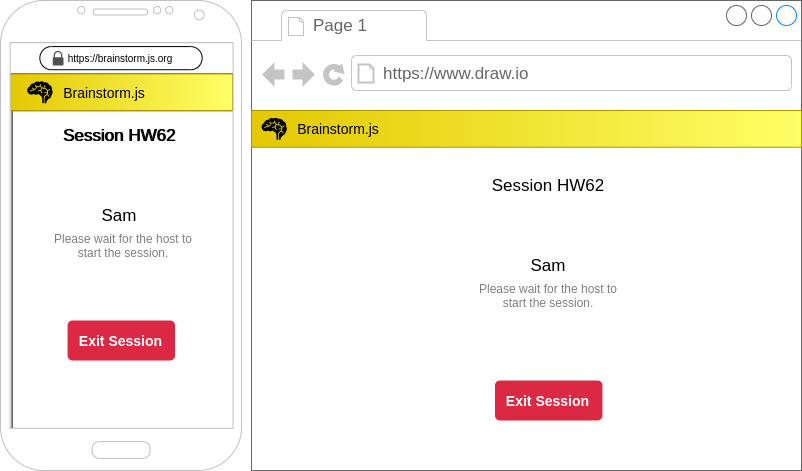

The diagram above was exported from draw.io. Its source (the exported page's mxGraphModel, read from the mxfile embedded in the PNG):
<mxGraphModel dx="1313" dy="764" grid="1" gridSize="10" guides="1" tooltips="1" connect="1" arrows="1" fold="1" page="1" pageScale="1" pageWidth="827" pageHeight="1169" math="0" shadow="0">
  <root>
    <mxCell id="0" />
    <mxCell id="1" parent="0" />
    <mxCell id="2" value="" style="group;movable=0;resizable=0;rotatable=0;deletable=0;editable=0;connectable=0;" vertex="1" connectable="0" parent="1">
      <mxGeometry x="9" y="70" width="801" height="470" as="geometry" />
    </mxCell>
    <mxCell id="3" value="" style="group" vertex="1" connectable="0" parent="2">
      <mxGeometry width="357.3" height="470" as="geometry" />
    </mxCell>
    <mxCell id="4" value="" style="rounded=0;whiteSpace=wrap;html=1;fontSize=14;" vertex="1" parent="3">
      <mxGeometry x="11.61" y="110.16" width="221.92" height="329.84" as="geometry" />
    </mxCell>
    <mxCell id="5" value="" style="rounded=0;whiteSpace=wrap;html=1;" vertex="1" parent="3">
      <mxGeometry x="8.078151183693365" y="41.859375" width="225.4538557630785" height="31.578125" as="geometry" />
    </mxCell>
    <mxCell id="6" value="https://brainstorm.js.org" style="rounded=1;whiteSpace=wrap;html=1;arcSize=50;fontSize=10;" vertex="1" parent="3">
      <mxGeometry x="39.36262758599678" y="46.08203125" width="162.29740105420308" height="23.1328125" as="geometry" />
    </mxCell>
    <mxCell id="7" value="" style="sketch=0;pointerEvents=1;shadow=0;dashed=0;html=1;strokeColor=none;fillColor=#505050;labelPosition=center;verticalLabelPosition=bottom;verticalAlign=top;outlineConnect=0;align=center;shape=mxgraph.office.security.lock_protected;rounded=1;" vertex="1" parent="3">
      <mxGeometry x="52.140794003839" y="50.3046875" width="10.736597300508818" height="14.6875" as="geometry" />
    </mxCell>
    <mxCell id="8" value="" style="rounded=0;whiteSpace=wrap;html=1;fillColor=#e3c800;fontColor=#000000;strokeColor=#B09500;gradientColor=#FFFF66;gradientDirection=east;" vertex="1" parent="3">
      <mxGeometry x="8.078151183693365" y="73.4375" width="223.98510100240696" height="36.71875" as="geometry" />
    </mxCell>
    <mxCell id="9" value="" style="shape=mxgraph.signs.healthcare.brain;html=1;pointerEvents=1;fillColor=#000000;strokeColor=none;verticalLabelPosition=bottom;verticalAlign=top;align=center;rounded=1;" vertex="1" parent="3">
      <mxGeometry x="26.73868041802506" y="80.78125" width="25.402113585813957" height="22.03125" as="geometry" />
    </mxCell>
    <mxCell id="10" value="Brainstorm.js" style="text;html=1;strokeColor=none;fillColor=none;align=center;verticalAlign=middle;whiteSpace=wrap;rounded=0;fontSize=14;fontColor=#000000;" vertex="1" parent="3">
      <mxGeometry x="81.51588921726943" y="80.78125" width="44.062642820145626" height="22.03125" as="geometry" />
    </mxCell>
    <mxCell id="11" value="" style="verticalLabelPosition=bottom;verticalAlign=top;html=1;shadow=0;dashed=0;strokeWidth=1;shape=mxgraph.android.phone2;strokeColor=#c0c0c0;" vertex="1" parent="3">
      <mxGeometry width="241.02999999999994" height="470" as="geometry" />
    </mxCell>
    <mxCell id="12" value="Session HW62" style="text;html=1;strokeColor=none;fillColor=none;align=center;verticalAlign=middle;whiteSpace=wrap;rounded=0;fontSize=17;" vertex="1" parent="3">
      <mxGeometry x="51.83" y="120" width="134.42" height="30" as="geometry" />
    </mxCell>
    <mxCell id="13" value="Please wait for the host to start the session." style="text;html=1;strokeColor=none;fillColor=none;align=center;verticalAlign=middle;whiteSpace=wrap;rounded=0;fontColor=#808080;" vertex="1" parent="3">
      <mxGeometry x="47.56999999999999" y="230" width="150" height="30" as="geometry" />
    </mxCell>
    <mxCell id="14" value="Session HW62" style="text;html=1;strokeColor=none;fillColor=none;align=center;verticalAlign=middle;whiteSpace=wrap;rounded=0;fontSize=17;" vertex="1" parent="3">
      <mxGeometry x="52.86" y="120" width="134.42" height="30" as="geometry" />
    </mxCell>
    <mxCell id="15" value="Sam" style="text;html=1;strokeColor=none;fillColor=none;align=center;verticalAlign=middle;whiteSpace=wrap;rounded=0;fontSize=17;" vertex="1" parent="3">
      <mxGeometry x="51.83" y="200" width="134.42" height="30" as="geometry" />
    </mxCell>
    <mxCell id="16" value="Exit Session" style="html=1;shadow=0;dashed=0;shape=mxgraph.bootstrap.rrect;rSize=5;strokeColor=none;strokeWidth=1;fillColor=#DB2843;fontColor=#FFFFFF;whiteSpace=wrap;align=center;verticalAlign=middle;spacingLeft=0;fontStyle=1;fontSize=14;spacing=5;" vertex="1" parent="3">
      <mxGeometry x="67.08999999999999" y="320" width="107.43" height="40" as="geometry" />
    </mxCell>
    <mxCell id="17" value="" style="strokeWidth=1;shadow=0;dashed=0;align=center;html=1;shape=mxgraph.mockup.containers.browserWindow;rSize=0;strokeColor=#666666;strokeColor2=#008cff;strokeColor3=#c4c4c4;mainText=,;recursiveResize=0;" vertex="1" parent="2">
      <mxGeometry x="251" width="550" height="470" as="geometry" />
    </mxCell>
    <mxCell id="18" value="Page 1" style="strokeWidth=1;shadow=0;dashed=0;align=center;html=1;shape=mxgraph.mockup.containers.anchor;fontSize=17;fontColor=#666666;align=left;" vertex="1" parent="17">
      <mxGeometry x="60" y="12" width="110" height="26" as="geometry" />
    </mxCell>
    <mxCell id="19" value="https://www.draw.io" style="strokeWidth=1;shadow=0;dashed=0;align=center;html=1;shape=mxgraph.mockup.containers.anchor;rSize=0;fontSize=17;fontColor=#666666;align=left;" vertex="1" parent="17">
      <mxGeometry x="130" y="60" width="250" height="26" as="geometry" />
    </mxCell>
    <mxCell id="20" value="" style="rounded=0;whiteSpace=wrap;html=1;fillColor=#e3c800;fontColor=#000000;strokeColor=#B09500;gradientColor=#FFFF66;gradientDirection=east;" vertex="1" parent="17">
      <mxGeometry y="110" width="550" height="36.72" as="geometry" />
    </mxCell>
    <mxCell id="21" value="" style="shape=mxgraph.signs.healthcare.brain;html=1;pointerEvents=1;fillColor=#000000;strokeColor=none;verticalLabelPosition=bottom;verticalAlign=top;align=center;rounded=1;" vertex="1" parent="17">
      <mxGeometry x="9.99868041802506" y="117.34125" width="25.402113585813957" height="22.03125" as="geometry" />
    </mxCell>
    <mxCell id="22" value="Brainstorm.js" style="text;html=1;strokeColor=none;fillColor=none;align=center;verticalAlign=middle;whiteSpace=wrap;rounded=0;fontSize=14;fontColor=#000000;" vertex="1" parent="17">
      <mxGeometry x="64.77588921726942" y="117.34125" width="44.062642820145626" height="22.03125" as="geometry" />
    </mxCell>
    <mxCell id="23" value="Session HW62" style="text;html=1;strokeColor=none;fillColor=none;align=center;verticalAlign=middle;whiteSpace=wrap;rounded=0;fontSize=17;" vertex="1" parent="17">
      <mxGeometry x="230" y="170" width="134.42" height="30" as="geometry" />
    </mxCell>
    <mxCell id="24" value="Please wait for the host to start the session." style="text;html=1;strokeColor=none;fillColor=none;align=center;verticalAlign=middle;whiteSpace=wrap;rounded=0;fontColor=#808080;" vertex="1" parent="17">
      <mxGeometry x="222.20999999999998" y="280" width="150" height="30" as="geometry" />
    </mxCell>
    <mxCell id="25" value="Sam" style="text;html=1;strokeColor=none;fillColor=none;align=center;verticalAlign=middle;whiteSpace=wrap;rounded=0;fontSize=17;" vertex="1" parent="17">
      <mxGeometry x="230" y="250" width="134.42" height="30" as="geometry" />
    </mxCell>
    <mxCell id="26" value="Exit Session" style="html=1;shadow=0;dashed=0;shape=mxgraph.bootstrap.rrect;rSize=5;strokeColor=none;strokeWidth=1;fillColor=#DB2843;fontColor=#FFFFFF;whiteSpace=wrap;align=center;verticalAlign=middle;spacingLeft=0;fontStyle=1;fontSize=14;spacing=5;" vertex="1" parent="17">
      <mxGeometry x="243.5" y="380" width="107.43" height="40" as="geometry" />
    </mxCell>
  </root>
</mxGraphModel>